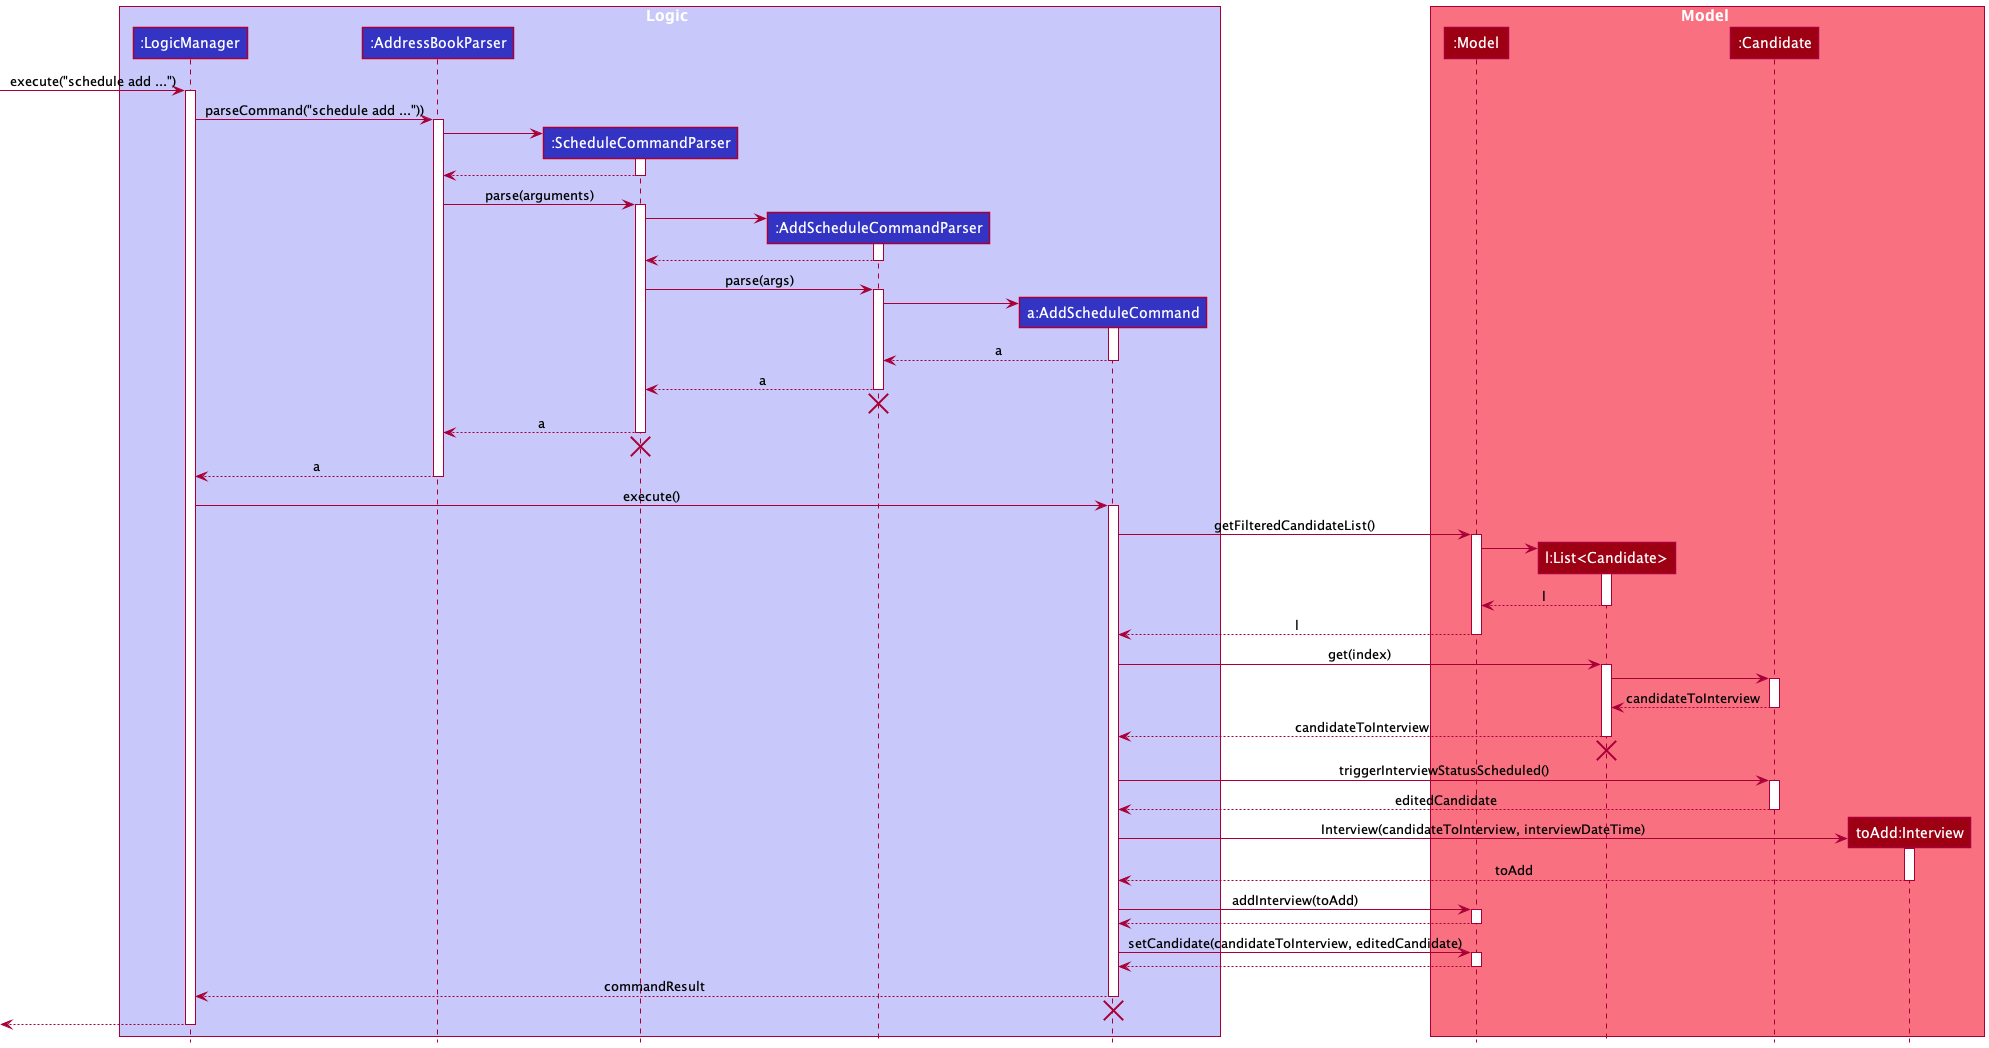

The diagram above was rendered by PlantUML. Its source (embedded in the PNG):
@startuml
'https://plantuml.com/class-diagram

!include style.puml

box Logic LOGIC_COLOR_T1
participant ":LogicManager" as LogicManager LOGIC_COLOR
participant ":AddressBookParser" as AddressBookParser LOGIC_COLOR
participant ":ScheduleCommandParser" as ScheduleCommandParser LOGIC_COLOR
participant ":AddScheduleCommandParser" as AddScheduleCommandParser LOGIC_COLOR
participant "a:AddScheduleCommand" as AddScheduleCommand LOGIC_COLOR
end box

box Model MODEL_COLOR_T1
participant ":Model" as Model MODEL_COLOR
participant "l:List<Candidate>" as lastShownCandidateList MODEL_COLOR
participant ":Candidate" as Candidate MODEL_COLOR
participant "toAdd:Interview" as Interview MODEL_COLOR
end box

[-> LogicManager : execute("schedule add ...")
activate LogicManager

LogicManager -> AddressBookParser : parseCommand("schedule add ..."))
activate AddressBookParser

create ScheduleCommandParser
AddressBookParser -> ScheduleCommandParser
activate ScheduleCommandParser

ScheduleCommandParser --> AddressBookParser
deactivate ScheduleCommandParser

AddressBookParser -> ScheduleCommandParser : parse(arguments)
activate ScheduleCommandParser

create AddScheduleCommandParser
ScheduleCommandParser -> AddScheduleCommandParser
activate AddScheduleCommandParser

AddScheduleCommandParser --> ScheduleCommandParser
deactivate AddScheduleCommandParser

ScheduleCommandParser -> AddScheduleCommandParser : parse(args)
activate AddScheduleCommandParser

create AddScheduleCommand
AddScheduleCommandParser -> AddScheduleCommand
activate AddScheduleCommand

AddScheduleCommand --> AddScheduleCommandParser : a
deactivate AddScheduleCommand

AddScheduleCommandParser --> ScheduleCommandParser : a
deactivate AddScheduleCommandParser

AddScheduleCommandParser -[hidden]-> AddressBookParser
destroy AddScheduleCommandParser

ScheduleCommandParser --> AddressBookParser : a
deactivate ScheduleCommandParser

ScheduleCommandParser -[hidden]-> AddressBookParser
destroy ScheduleCommandParser

AddressBookParser --> LogicManager : a
deactivate AddressBookParser

LogicManager -> AddScheduleCommand : execute()
activate AddScheduleCommand

AddScheduleCommand -> Model : getFilteredCandidateList()
activate Model

create lastShownCandidateList
Model -> lastShownCandidateList
activate lastShownCandidateList

lastShownCandidateList --> Model : l
deactivate lastShownCandidateList

Model --> AddScheduleCommand : l
deactivate Model

AddScheduleCommand -> lastShownCandidateList : get(index)
activate lastShownCandidateList

lastShownCandidateList -> Candidate
activate Candidate

Candidate --> lastShownCandidateList : candidateToInterview
deactivate Candidate

lastShownCandidateList --> AddScheduleCommand : candidateToInterview
deactivate lastShownCandidateList

lastShownCandidateList -[hidden]-> AddScheduleCommand
destroy lastShownCandidateList

AddScheduleCommand -> Candidate : triggerInterviewStatusScheduled()
activate Candidate

Candidate --> AddScheduleCommand : editedCandidate
deactivate Candidate

create Interview
AddScheduleCommand -> Interview : Interview(candidateToInterview, interviewDateTime)
activate Interview

Interview --> AddScheduleCommand : toAdd
deactivate Interview

AddScheduleCommand -> Model : addInterview(toAdd)
activate Model

Model --> AddScheduleCommand
deactivate Model

AddScheduleCommand -> Model : setCandidate(candidateToInterview, editedCandidate)
activate Model

Model --> AddScheduleCommand
deactivate Model

AddScheduleCommand --> LogicManager : commandResult
deactivate AddScheduleCommand

AddScheduleCommand -[hidden]-> LogicManager
destroy AddScheduleCommand

[<--LogicManager
deactivate LogicManager
@enduml